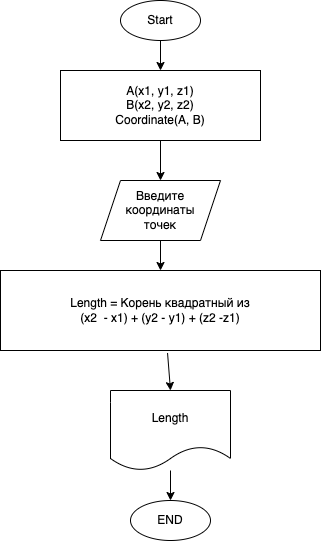

The diagram above was exported from draw.io. Its source (the exported page's mxGraphModel, read from the mxfile embedded in the PNG):
<mxGraphModel dx="690" dy="466" grid="1" gridSize="10" guides="1" tooltips="1" connect="1" arrows="1" fold="1" page="1" pageScale="1" pageWidth="827" pageHeight="1169" math="0" shadow="0">
  <root>
    <mxCell id="0" />
    <mxCell id="1" parent="0" />
    <mxCell id="4" value="" style="edgeStyle=none;html=1;" edge="1" parent="1" source="2" target="3">
      <mxGeometry relative="1" as="geometry" />
    </mxCell>
    <mxCell id="2" value="Start" style="ellipse;whiteSpace=wrap;html=1;" vertex="1" parent="1">
      <mxGeometry x="310" y="20" width="80" height="40" as="geometry" />
    </mxCell>
    <mxCell id="3" value="A(x1, y1, z1)&lt;br&gt;B(x2, y2, z2)&lt;br&gt;Coordinate(A, B)" style="whiteSpace=wrap;html=1;" vertex="1" parent="1">
      <mxGeometry x="250" y="90" width="200" height="70" as="geometry" />
    </mxCell>
    <mxCell id="7" value="" style="edgeStyle=none;html=1;" edge="1" parent="1" source="5" target="6">
      <mxGeometry relative="1" as="geometry" />
    </mxCell>
    <mxCell id="5" value="Введите&lt;br&gt;координаты&lt;br&gt;точек" style="shape=parallelogram;perimeter=parallelogramPerimeter;whiteSpace=wrap;html=1;fixedSize=1;" vertex="1" parent="1">
      <mxGeometry x="290" y="200" width="120" height="60" as="geometry" />
    </mxCell>
    <mxCell id="6" value="Length = Корень квадратный из&lt;br&gt;(x2&amp;nbsp; - x1) + (y2 - y1) + (z2 -z1)" style="whiteSpace=wrap;html=1;" vertex="1" parent="1">
      <mxGeometry x="190" y="290" width="320" height="80" as="geometry" />
    </mxCell>
    <mxCell id="10" value="" style="edgeStyle=none;html=1;" edge="1" parent="1" source="8" target="9">
      <mxGeometry relative="1" as="geometry" />
    </mxCell>
    <mxCell id="8" value="Length" style="shape=document;whiteSpace=wrap;html=1;boundedLbl=1;" vertex="1" parent="1">
      <mxGeometry x="300" y="410" width="120" height="80" as="geometry" />
    </mxCell>
    <mxCell id="9" value="END" style="ellipse;whiteSpace=wrap;html=1;" vertex="1" parent="1">
      <mxGeometry x="320" y="520" width="80" height="40" as="geometry" />
    </mxCell>
    <mxCell id="11" value="" style="endArrow=classic;html=1;exitX=0.522;exitY=1.031;exitDx=0;exitDy=0;exitPerimeter=0;entryX=0.5;entryY=0;entryDx=0;entryDy=0;" edge="1" parent="1" source="6" target="8">
      <mxGeometry width="50" height="50" relative="1" as="geometry">
        <mxPoint x="330" y="480" as="sourcePoint" />
        <mxPoint x="380" y="430" as="targetPoint" />
      </mxGeometry>
    </mxCell>
    <mxCell id="12" value="" style="endArrow=classic;html=1;exitX=0.5;exitY=1;exitDx=0;exitDy=0;entryX=0.5;entryY=0;entryDx=0;entryDy=0;" edge="1" parent="1" source="3" target="5">
      <mxGeometry width="50" height="50" relative="1" as="geometry">
        <mxPoint x="330" y="200" as="sourcePoint" />
        <mxPoint x="380" y="150" as="targetPoint" />
      </mxGeometry>
    </mxCell>
  </root>
</mxGraphModel>